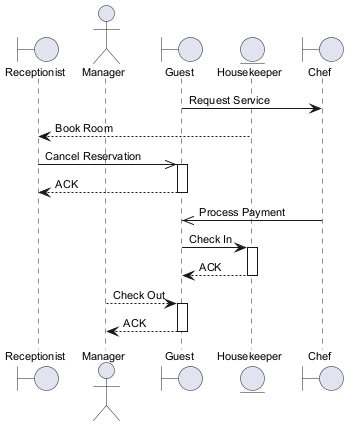

The diagram above was rendered by PlantUML. Its source (embedded in the PNG):
@startuml
skinparam backgroundColor #FFFFFF
skinparam classBackgroundColor #F3E5F5
skinparam classBorderColor #6A1B9A
skinparam defaultFontSize 11
boundary "Receptionist" as R
actor "Manager" as M
boundary "Guest" as G
entity "Housekeeper" as H
boundary "Chef" as C
G -> C : Request Service
H --> R : Book Room
R ->> G : Cancel Reservation
activate G
G --> R : ACK
deactivate G
C ->> G : Process Payment
G -> H : Check In
activate H
H --> G : ACK
deactivate H
M --> G : Check Out
activate G
G --> M : ACK
deactivate G
@enduml